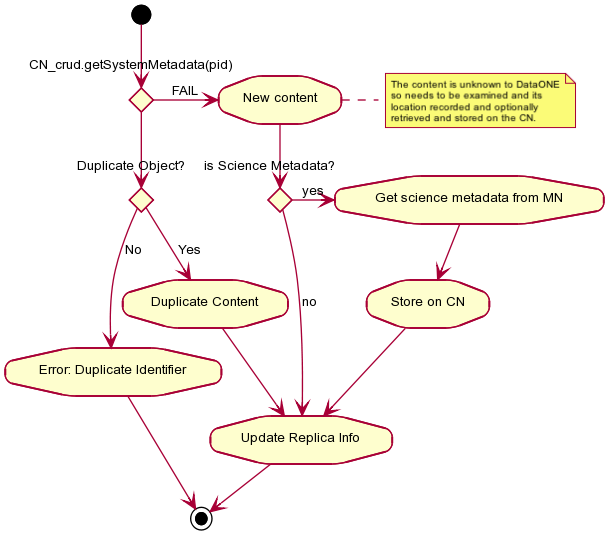

The diagram above was rendered by PlantUML. Its source (embedded in the PNG):
@startuml images/06_act.png
skinparam activityFontColor black
skinparam activityFontSize 10
skinparam activityFontName arial
skinparam activityArrowFontColor black
skinparam activityArrowFontSize 10
skinparam activityArrowFontName arial
skinparam classArrowFontColor black
skinparam classArrowFontSize 10
skinparam classArrowFontName arial
skinparam classAttributeFontColor black
skinparam classAttributeFontSize 10
skinparam classAttributeFontName arial
skinparam classFontColor black
skinparam classFontSize 10
skinparam classFontName arial
skinparam componentFontColor black
skinparam componentFontSize 10
skinparam componentFontName arial
skinparam componentArrowFontColor black
skinparam componentArrowFontSize 10
skinparam componentArrowFontName arial
skinparam noteFontColor black
skinparam noteFontSize 10
skinparam noteFontName arial
skinparam packageFontColor black
skinparam packageFontSize 10
skinparam packageFontName arial
skinparam sequenceActorFontColor black
skinparam sequenceActorFontSize 10
skinparam sequenceActorFontName arial
skinparam sequenceArrowFontColor black
skinparam sequenceArrowFontSize 10
skinparam sequenceArrowFontName arial
skinparam sequenceGroupingFontColor black
skinparam sequenceGroupingFontSize 10
skinparam sequenceGroupingFontName arial
skinparam sequenceGroupingHeaderFontColor black
skinparam sequenceGroupingHeaderFontSize 10
skinparam sequenceGroupingHeaderFontName arial
skinparam sequenceParticipantFontColor black
skinparam sequenceParticipantFontSize 10
skinparam sequenceParticipantFontName arial
skinparam sequenceTitleFontColor black
skinparam sequenceTitleFontSize 10
skinparam sequenceTitleFontName arial
skinparam titleFontColor black
skinparam titleFontSize 10
skinparam titleFontName arial
skinparam usecaseFontColor black
skinparam usecaseFontSize 7
skinparam usecaseFontName arial
skinparam usecaseActorFontColor black
skinparam usecaseActorFontSize 7
skinparam usecaseActorFontName arial
skinparam usecaseArrowFontColor black
skinparam usecaseArrowFontSize 7
skinparam usecaseArrowFontName arial
(*) --> if "CN_crud.getSystemMetadata(pid)" then
if "Duplicate Object?" then
-->[Yes] "Duplicate Content"
--> "Update Replica Info"
--> (*)
else
-->[No] "Error: Duplicate Identifier"
--> (*)
endif
else
->[FAIL] "New content"
note right
The content is unknown to DataONE
so needs to be examined and its
location recorded and optionally
retrieved and stored on the CN.
end note
if "is Science Metadata?" then
->[yes] "Get science metadata from MN"
--> "Store on CN"
--> "Update Replica Info"
else
-->[no] "Update Replica Info"
endif
endif
@enduml